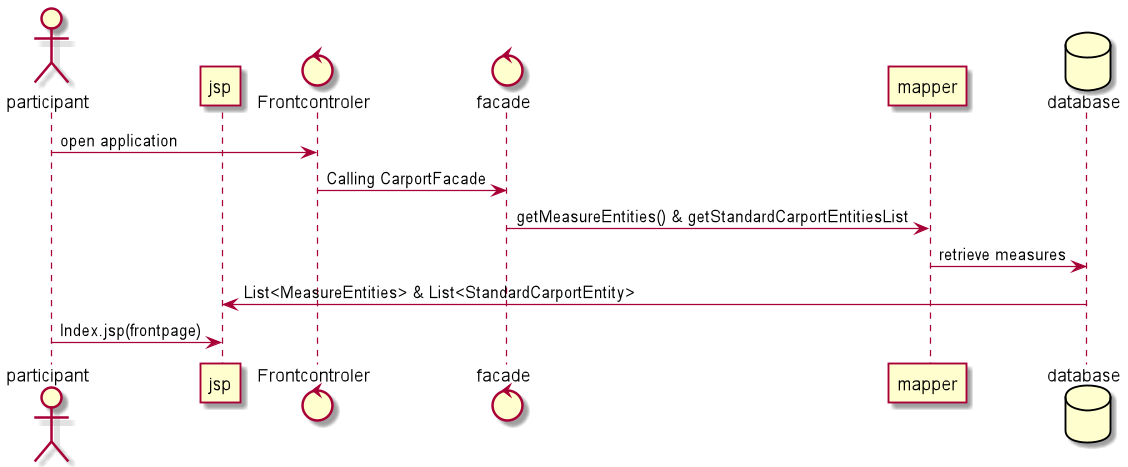

The diagram above was rendered by PlantUML. Its source (embedded in the PNG):
@startuml
actor participant as Foo
participant       jsp      as Foo1
control     Frontcontroler      as Foo2
control      facade      as Foo3
participant    mapper    as Foo4
database database as Foo5

Foo -> Foo2 : open application
Foo2 -> Foo3 : Calling CarportFacade
Foo3 -> Foo4 : getMeasureEntities() & getStandardCarportEntitiesList
Foo4 -> Foo5 : retrieve measures
Foo5 -> Foo1 : List<MeasureEntities> & List<StandardCarportEntity>
Foo -> Foo1  : Index.jsp(frontpage)

@enduml